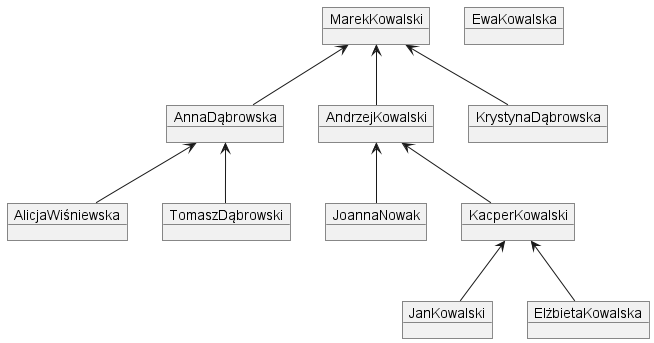

The diagram above was rendered by PlantUML. Its source (embedded in the PNG):
@startuml
object MarekKowalski
object EwaKowalska
object JanKowalski
object AnnaDąbrowska
object ElżbietaKowalska
object AndrzejKowalski
object JoannaNowak
object KrystynaDąbrowska
object AlicjaWiśniewska
object TomaszDąbrowski
object KacperKowalski
KacperKowalski <-- JanKowalski
MarekKowalski <-- AnnaDąbrowska
KacperKowalski <-- ElżbietaKowalska
MarekKowalski <-- AndrzejKowalski
AndrzejKowalski <-- JoannaNowak
MarekKowalski <-- KrystynaDąbrowska
AnnaDąbrowska <-- AlicjaWiśniewska
AnnaDąbrowska <-- TomaszDąbrowski
AndrzejKowalski <-- KacperKowalski
@enduml